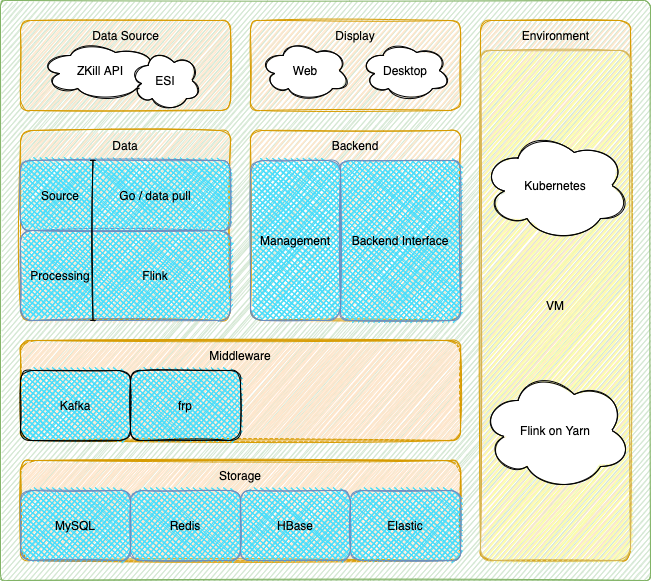

The diagram above was exported from draw.io. Its source (the exported page's mxGraphModel, read from the mxfile embedded in the PNG):
<mxGraphModel dx="946" dy="672" grid="1" gridSize="10" guides="1" tooltips="1" connect="1" arrows="1" fold="1" page="1" pageScale="1" pageWidth="827" pageHeight="1169" math="0" shadow="0">
  <root>
    <mxCell id="0" />
    <mxCell id="1" parent="0" />
    <mxCell id="zx75lBKb_kVxbM30wrPt-1" value="" style="rounded=1;whiteSpace=wrap;html=1;arcSize=1;fillColor=#d5e8d4;strokeColor=#82b366;glass=0;shadow=0;sketch=1;" parent="1" vertex="1">
      <mxGeometry y="60" width="650" height="580" as="geometry" />
    </mxCell>
    <mxCell id="zx75lBKb_kVxbM30wrPt-9" value="" style="group;sketch=1;rounded=1;glass=0;fillColor=#ffe6cc;strokeColor=#d79b00;" parent="1" vertex="1" connectable="0">
      <mxGeometry x="20" y="520" width="440" height="100" as="geometry" />
    </mxCell>
    <mxCell id="zx75lBKb_kVxbM30wrPt-2" value="" style="rounded=1;whiteSpace=wrap;html=1;arcSize=10;sketch=1;fillColor=#ffe6cc;strokeColor=#d79b00;" parent="zx75lBKb_kVxbM30wrPt-9" vertex="1">
      <mxGeometry width="440" height="100" as="geometry" />
    </mxCell>
    <mxCell id="zx75lBKb_kVxbM30wrPt-8" value="Storage" style="text;html=1;strokeColor=none;fillColor=none;align=center;verticalAlign=middle;whiteSpace=wrap;rounded=0;shadow=0;glass=0;sketch=1;" parent="zx75lBKb_kVxbM30wrPt-9" vertex="1">
      <mxGeometry x="190" width="60" height="30" as="geometry" />
    </mxCell>
    <mxCell id="zx75lBKb_kVxbM30wrPt-7" value="Elastic" style="rounded=1;whiteSpace=wrap;html=1;shadow=0;glass=0;sketch=1;arcSize=16;fillColor=#44DDFC;strokeColor=#6c8ebf;fillStyle=cross-hatch;" parent="zx75lBKb_kVxbM30wrPt-9" vertex="1">
      <mxGeometry x="330" y="30" width="110" height="70" as="geometry" />
    </mxCell>
    <mxCell id="zx75lBKb_kVxbM30wrPt-6" value="HBase" style="rounded=1;whiteSpace=wrap;html=1;shadow=0;glass=0;sketch=1;arcSize=16;fillColor=#44DDFC;strokeColor=#6c8ebf;fillStyle=cross-hatch;" parent="zx75lBKb_kVxbM30wrPt-9" vertex="1">
      <mxGeometry x="220" y="30" width="110" height="70" as="geometry" />
    </mxCell>
    <mxCell id="zx75lBKb_kVxbM30wrPt-5" value="Redis" style="rounded=1;whiteSpace=wrap;html=1;shadow=0;glass=0;sketch=1;arcSize=16;fillColor=#44DDFC;strokeColor=#6c8ebf;fillStyle=cross-hatch;" parent="zx75lBKb_kVxbM30wrPt-9" vertex="1">
      <mxGeometry x="110" y="30" width="110" height="70" as="geometry" />
    </mxCell>
    <mxCell id="zx75lBKb_kVxbM30wrPt-3" value="MySQL" style="rounded=1;whiteSpace=wrap;html=1;shadow=0;glass=0;sketch=1;arcSize=16;fillColor=#44DDFC;strokeColor=#6c8ebf;fillStyle=cross-hatch;" parent="zx75lBKb_kVxbM30wrPt-9" vertex="1">
      <mxGeometry y="30" width="110" height="70" as="geometry" />
    </mxCell>
    <mxCell id="zx75lBKb_kVxbM30wrPt-10" value="" style="group;sketch=1;rounded=1;glass=0;fillColor=#ffe6cc;strokeColor=#d79b00;" parent="1" vertex="1" connectable="0">
      <mxGeometry x="20" y="400" width="440" height="100" as="geometry" />
    </mxCell>
    <mxCell id="zx75lBKb_kVxbM30wrPt-11" value="" style="rounded=1;whiteSpace=wrap;html=1;arcSize=10;fillColor=#ffe6cc;strokeColor=#d79b00;sketch=1;" parent="zx75lBKb_kVxbM30wrPt-10" vertex="1">
      <mxGeometry width="440" height="100" as="geometry" />
    </mxCell>
    <mxCell id="zx75lBKb_kVxbM30wrPt-12" value="Middleware" style="text;html=1;strokeColor=none;fillColor=none;align=center;verticalAlign=middle;whiteSpace=wrap;rounded=0;shadow=0;glass=0;sketch=1;" parent="zx75lBKb_kVxbM30wrPt-10" vertex="1">
      <mxGeometry x="190" width="60" height="30" as="geometry" />
    </mxCell>
    <mxCell id="zx75lBKb_kVxbM30wrPt-13" value="Kafka" style="rounded=1;whiteSpace=wrap;html=1;shadow=0;glass=0;sketch=1;arcSize=16;fillColor=#44DDFC;fillStyle=cross-hatch;" parent="zx75lBKb_kVxbM30wrPt-10" vertex="1">
      <mxGeometry y="30" width="110" height="70" as="geometry" />
    </mxCell>
    <mxCell id="YR4Lv2byaBBdz-yBoK7X-1" value="frp" style="rounded=1;whiteSpace=wrap;html=1;shadow=0;glass=0;sketch=1;arcSize=16;fillColor=#44DDFC;fillStyle=cross-hatch;" vertex="1" parent="zx75lBKb_kVxbM30wrPt-10">
      <mxGeometry x="110" y="30" width="110" height="70" as="geometry" />
    </mxCell>
    <mxCell id="zx75lBKb_kVxbM30wrPt-22" value="" style="rounded=1;whiteSpace=wrap;html=1;shadow=0;glass=0;sketch=1;arcSize=6;fillColor=#ffe6cc;strokeColor=#d79b00;" parent="1" vertex="1">
      <mxGeometry x="20" y="190" width="210" height="190" as="geometry" />
    </mxCell>
    <mxCell id="zx75lBKb_kVxbM30wrPt-23" value="" style="rounded=1;whiteSpace=wrap;html=1;shadow=0;glass=0;sketch=1;fillColor=#44DDFC;strokeColor=#6c8ebf;fillStyle=cross-hatch;" parent="1" vertex="1">
      <mxGeometry x="20" y="290" width="210" height="90" as="geometry" />
    </mxCell>
    <mxCell id="zx75lBKb_kVxbM30wrPt-24" value="" style="rounded=1;whiteSpace=wrap;html=1;shadow=0;glass=0;sketch=1;fillColor=#44DDFC;strokeColor=#6c8ebf;fillStyle=cross-hatch;" parent="1" vertex="1">
      <mxGeometry x="20" y="220" width="210" height="70" as="geometry" />
    </mxCell>
    <mxCell id="zx75lBKb_kVxbM30wrPt-31" value="" style="shape=crossbar;whiteSpace=wrap;html=1;rounded=1;direction=south;shadow=0;glass=0;sketch=1;" parent="1" vertex="1">
      <mxGeometry x="90" y="220" width="5" height="160" as="geometry" />
    </mxCell>
    <mxCell id="zx75lBKb_kVxbM30wrPt-32" value="Source" style="text;html=1;strokeColor=none;fillColor=none;align=center;verticalAlign=middle;whiteSpace=wrap;rounded=0;shadow=0;glass=0;sketch=1;" parent="1" vertex="1">
      <mxGeometry x="30" y="240" width="60" height="30" as="geometry" />
    </mxCell>
    <mxCell id="zx75lBKb_kVxbM30wrPt-33" value="Processing" style="text;html=1;strokeColor=none;fillColor=none;align=center;verticalAlign=middle;whiteSpace=wrap;rounded=0;shadow=0;glass=0;sketch=1;" parent="1" vertex="1">
      <mxGeometry x="30" y="320" width="60" height="30" as="geometry" />
    </mxCell>
    <mxCell id="zx75lBKb_kVxbM30wrPt-34" value="Go / data pull" style="text;html=1;strokeColor=none;fillColor=none;align=center;verticalAlign=middle;whiteSpace=wrap;rounded=0;shadow=0;glass=0;sketch=1;" parent="1" vertex="1">
      <mxGeometry x="110" y="240" width="90" height="30" as="geometry" />
    </mxCell>
    <mxCell id="zx75lBKb_kVxbM30wrPt-36" value="Flink" style="text;html=1;strokeColor=none;fillColor=none;align=center;verticalAlign=middle;whiteSpace=wrap;rounded=0;shadow=0;glass=0;sketch=1;" parent="1" vertex="1">
      <mxGeometry x="110" y="320" width="90" height="30" as="geometry" />
    </mxCell>
    <mxCell id="zx75lBKb_kVxbM30wrPt-37" value="Data" style="text;html=1;strokeColor=none;fillColor=none;align=center;verticalAlign=middle;whiteSpace=wrap;rounded=0;shadow=0;glass=0;sketch=1;" parent="1" vertex="1">
      <mxGeometry x="95" y="190" width="60" height="30" as="geometry" />
    </mxCell>
    <mxCell id="zx75lBKb_kVxbM30wrPt-38" value="" style="rounded=1;whiteSpace=wrap;html=1;shadow=0;glass=0;sketch=1;arcSize=11;fillColor=#ffe6cc;strokeColor=#d79b00;" parent="1" vertex="1">
      <mxGeometry x="20" y="80" width="210" height="90" as="geometry" />
    </mxCell>
    <mxCell id="zx75lBKb_kVxbM30wrPt-39" value="Data Source" style="text;html=1;strokeColor=none;fillColor=none;align=center;verticalAlign=middle;whiteSpace=wrap;rounded=0;shadow=0;glass=0;sketch=1;" parent="1" vertex="1">
      <mxGeometry x="82.5" y="80" width="85" height="30" as="geometry" />
    </mxCell>
    <mxCell id="zx75lBKb_kVxbM30wrPt-40" value="ZKill API" style="ellipse;shape=cloud;whiteSpace=wrap;html=1;rounded=1;shadow=0;glass=0;sketch=1;fillStyle=solid;" parent="1" vertex="1">
      <mxGeometry x="40" y="100" width="120" height="60" as="geometry" />
    </mxCell>
    <mxCell id="zx75lBKb_kVxbM30wrPt-41" value="ESI" style="ellipse;shape=cloud;whiteSpace=wrap;html=1;rounded=1;shadow=0;glass=0;sketch=1;fillStyle=solid;" parent="1" vertex="1">
      <mxGeometry x="130" y="110" width="70" height="60" as="geometry" />
    </mxCell>
    <mxCell id="zx75lBKb_kVxbM30wrPt-42" value="" style="rounded=1;whiteSpace=wrap;html=1;shadow=0;glass=0;sketch=1;arcSize=11;fillColor=#ffe6cc;strokeColor=#d79b00;" parent="1" vertex="1">
      <mxGeometry x="250" y="80" width="210" height="90" as="geometry" />
    </mxCell>
    <mxCell id="zx75lBKb_kVxbM30wrPt-43" value="Display" style="text;html=1;strokeColor=none;fillColor=none;align=center;verticalAlign=middle;whiteSpace=wrap;rounded=0;shadow=0;glass=0;sketch=1;" parent="1" vertex="1">
      <mxGeometry x="325" y="80" width="60" height="30" as="geometry" />
    </mxCell>
    <mxCell id="zx75lBKb_kVxbM30wrPt-44" value="Web" style="ellipse;shape=cloud;whiteSpace=wrap;html=1;rounded=1;shadow=0;glass=0;sketch=1;fillStyle=solid;" parent="1" vertex="1">
      <mxGeometry x="260" y="100" width="90" height="60" as="geometry" />
    </mxCell>
    <mxCell id="zx75lBKb_kVxbM30wrPt-46" value="Desktop" style="ellipse;shape=cloud;whiteSpace=wrap;html=1;rounded=1;shadow=0;glass=0;sketch=1;fillStyle=solid;" parent="1" vertex="1">
      <mxGeometry x="360" y="100" width="90" height="60" as="geometry" />
    </mxCell>
    <mxCell id="zx75lBKb_kVxbM30wrPt-47" value="" style="rounded=1;whiteSpace=wrap;html=1;shadow=0;glass=0;sketch=1;arcSize=6;fillColor=#ffe6cc;strokeColor=#d79b00;" parent="1" vertex="1">
      <mxGeometry x="250" y="190" width="210" height="190" as="geometry" />
    </mxCell>
    <mxCell id="zx75lBKb_kVxbM30wrPt-48" value="Backend" style="text;html=1;strokeColor=none;fillColor=none;align=center;verticalAlign=middle;whiteSpace=wrap;rounded=0;shadow=0;glass=0;sketch=1;" parent="1" vertex="1">
      <mxGeometry x="325" y="190" width="60" height="30" as="geometry" />
    </mxCell>
    <mxCell id="zx75lBKb_kVxbM30wrPt-49" value="Management" style="rounded=1;whiteSpace=wrap;html=1;shadow=0;glass=0;sketch=1;fillColor=#44DDFC;strokeColor=#6c8ebf;fillStyle=cross-hatch;" parent="1" vertex="1">
      <mxGeometry x="250" y="220" width="90" height="160" as="geometry" />
    </mxCell>
    <mxCell id="zx75lBKb_kVxbM30wrPt-50" value="Backend Interface" style="rounded=1;whiteSpace=wrap;html=1;shadow=0;glass=0;sketch=1;arcSize=8;fillColor=#44DDFC;strokeColor=#6c8ebf;fillStyle=cross-hatch;" parent="1" vertex="1">
      <mxGeometry x="340" y="220" width="120" height="160" as="geometry" />
    </mxCell>
    <mxCell id="zx75lBKb_kVxbM30wrPt-51" value="" style="rounded=1;whiteSpace=wrap;html=1;shadow=0;glass=0;sketch=1;arcSize=7;fillColor=#ffe6cc;strokeColor=#d79b00;" parent="1" vertex="1">
      <mxGeometry x="480" y="80" width="150" height="540" as="geometry" />
    </mxCell>
    <mxCell id="zx75lBKb_kVxbM30wrPt-52" value="Environment" style="text;html=1;strokeColor=none;fillColor=none;align=center;verticalAlign=middle;whiteSpace=wrap;rounded=0;shadow=0;glass=0;sketch=1;" parent="1" vertex="1">
      <mxGeometry x="512.5" y="80" width="85" height="30" as="geometry" />
    </mxCell>
    <mxCell id="zx75lBKb_kVxbM30wrPt-53" value="VM" style="rounded=1;whiteSpace=wrap;html=1;shadow=0;glass=0;sketch=1;arcSize=9;fillColor=#FCFFA6;strokeColor=#d6b656;" parent="1" vertex="1">
      <mxGeometry x="480" y="110" width="150" height="510" as="geometry" />
    </mxCell>
    <mxCell id="zx75lBKb_kVxbM30wrPt-55" value="Kubernetes" style="ellipse;shape=cloud;whiteSpace=wrap;html=1;rounded=1;shadow=0;glass=0;sketch=1;fillStyle=solid;" parent="1" vertex="1">
      <mxGeometry x="480" y="190" width="150" height="110" as="geometry" />
    </mxCell>
    <mxCell id="zx75lBKb_kVxbM30wrPt-56" value="Flink on Yarn" style="ellipse;shape=cloud;whiteSpace=wrap;html=1;rounded=1;shadow=0;glass=0;sketch=1;fillStyle=solid;" parent="1" vertex="1">
      <mxGeometry x="480" y="430" width="150" height="120" as="geometry" />
    </mxCell>
  </root>
</mxGraphModel>